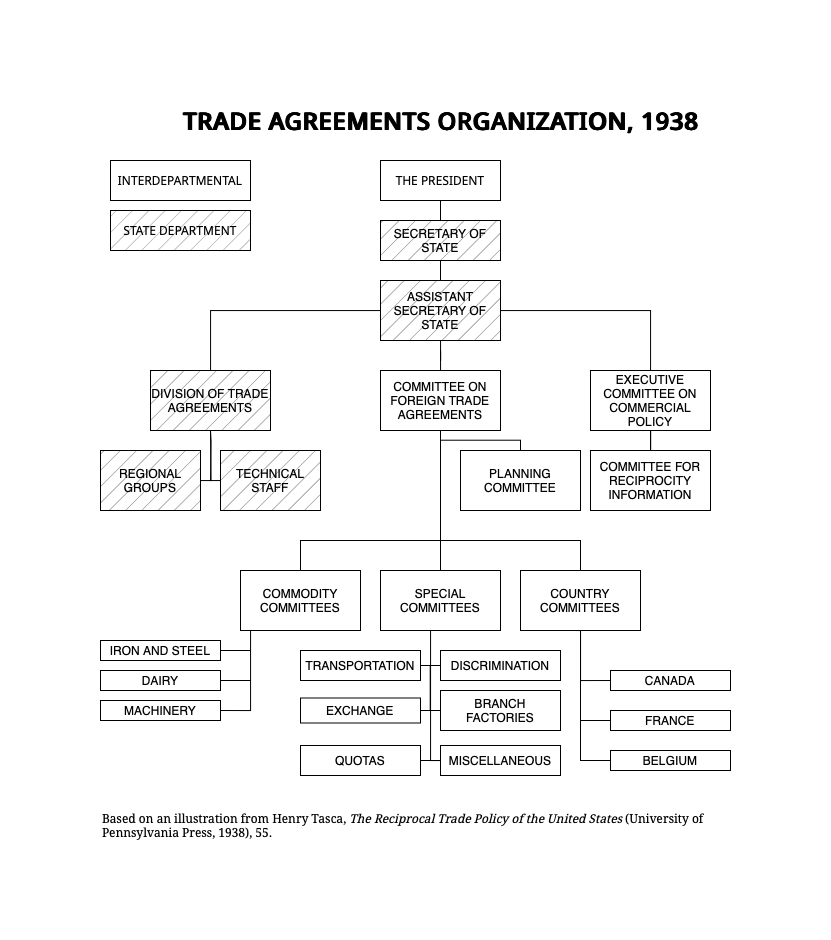

The diagram above was exported from draw.io. Its source (the exported page's mxGraphModel, read from the mxfile embedded in the PNG):
<mxGraphModel dx="1585" dy="775" grid="1" gridSize="10" guides="1" tooltips="1" connect="1" arrows="1" fold="1" page="1" pageScale="1" pageWidth="850" pageHeight="1100" math="0" shadow="0">
  <root>
    <mxCell id="0" />
    <mxCell id="1" parent="0" />
    <mxCell id="JoEOEGqCdXx-WuPflAhv-5" value="" style="edgeStyle=elbowEdgeStyle;rounded=0;orthogonalLoop=1;jettySize=auto;html=1;elbow=vertical;startArrow=none;endArrow=none;" edge="1" parent="1" source="JoEOEGqCdXx-WuPflAhv-1" target="JoEOEGqCdXx-WuPflAhv-4">
      <mxGeometry relative="1" as="geometry" />
    </mxCell>
    <UserObject label="&lt;font data-font-src=&quot;https://fonts.googleapis.com/css?family=Noto+Sans&quot; face=&quot;Noto Sans&quot;&gt;THE PRESIDENT&lt;/font&gt;" treeRoot="1" id="JoEOEGqCdXx-WuPflAhv-1">
      <mxCell style="whiteSpace=wrap;html=1;align=center;treeFolding=1;treeMoving=1;newEdgeStyle={&quot;edgeStyle&quot;:&quot;elbowEdgeStyle&quot;,&quot;startArrow&quot;:&quot;none&quot;,&quot;endArrow&quot;:&quot;none&quot;};" vertex="1" parent="1">
        <mxGeometry x="270" y="310" width="120" height="40" as="geometry" />
      </mxCell>
    </UserObject>
    <mxCell id="JoEOEGqCdXx-WuPflAhv-4" value="SECRETARY OF STATE" style="whiteSpace=wrap;html=1;fillStyle=hatch;fillColor=#999999;" vertex="1" parent="1">
      <mxGeometry x="270" y="370" width="120" height="40" as="geometry" />
    </mxCell>
    <mxCell id="JoEOEGqCdXx-WuPflAhv-18" value="" style="rounded=0;orthogonalLoop=1;jettySize=auto;html=1;endArrow=none;startFill=0;" edge="1" parent="1" source="JoEOEGqCdXx-WuPflAhv-6" target="JoEOEGqCdXx-WuPflAhv-4">
      <mxGeometry relative="1" as="geometry" />
    </mxCell>
    <mxCell id="JoEOEGqCdXx-WuPflAhv-30" value="" style="edgeStyle=orthogonalEdgeStyle;rounded=0;orthogonalLoop=1;jettySize=auto;html=1;endArrow=none;startFill=0;" edge="1" parent="1" source="JoEOEGqCdXx-WuPflAhv-6" target="JoEOEGqCdXx-WuPflAhv-19">
      <mxGeometry relative="1" as="geometry" />
    </mxCell>
    <mxCell id="JoEOEGqCdXx-WuPflAhv-32" value="" style="edgeStyle=orthogonalEdgeStyle;rounded=0;orthogonalLoop=1;jettySize=auto;html=1;endArrow=none;startFill=0;" edge="1" parent="1" source="JoEOEGqCdXx-WuPflAhv-6" target="JoEOEGqCdXx-WuPflAhv-31">
      <mxGeometry relative="1" as="geometry" />
    </mxCell>
    <mxCell id="JoEOEGqCdXx-WuPflAhv-34" value="" style="edgeStyle=orthogonalEdgeStyle;rounded=0;orthogonalLoop=1;jettySize=auto;html=1;endArrow=none;startFill=0;" edge="1" parent="1" source="JoEOEGqCdXx-WuPflAhv-6" target="JoEOEGqCdXx-WuPflAhv-33">
      <mxGeometry relative="1" as="geometry" />
    </mxCell>
    <mxCell id="JoEOEGqCdXx-WuPflAhv-6" value="ASSISTANT SECRETARY OF STATE" style="whiteSpace=wrap;html=1;fillStyle=hatch;fillColor=#999999;" vertex="1" parent="1">
      <mxGeometry x="270" y="430" width="120" height="60" as="geometry" />
    </mxCell>
    <mxCell id="JoEOEGqCdXx-WuPflAhv-48" value="" style="edgeStyle=elbowEdgeStyle;rounded=0;orthogonalLoop=1;jettySize=auto;html=1;elbow=vertical;startArrow=none;endArrow=none;" edge="1" parent="1" source="JoEOEGqCdXx-WuPflAhv-19" target="JoEOEGqCdXx-WuPflAhv-47">
      <mxGeometry relative="1" as="geometry" />
    </mxCell>
    <mxCell id="JoEOEGqCdXx-WuPflAhv-50" value="" style="edgeStyle=elbowEdgeStyle;rounded=0;orthogonalLoop=1;jettySize=auto;html=1;elbow=vertical;startArrow=none;endArrow=none;" edge="1" parent="1" source="JoEOEGqCdXx-WuPflAhv-19">
      <mxGeometry relative="1" as="geometry">
        <mxPoint x="470" y="720" as="targetPoint" />
        <Array as="points">
          <mxPoint x="400" y="690" />
        </Array>
      </mxGeometry>
    </mxCell>
    <mxCell id="JoEOEGqCdXx-WuPflAhv-52" value="" style="edgeStyle=elbowEdgeStyle;rounded=0;orthogonalLoop=1;jettySize=auto;html=1;elbow=vertical;startArrow=none;endArrow=none;" edge="1" parent="1" source="JoEOEGqCdXx-WuPflAhv-19" target="JoEOEGqCdXx-WuPflAhv-51">
      <mxGeometry relative="1" as="geometry">
        <Array as="points">
          <mxPoint x="330" y="690" />
        </Array>
      </mxGeometry>
    </mxCell>
    <mxCell id="JoEOEGqCdXx-WuPflAhv-54" value="" style="edgeStyle=elbowEdgeStyle;rounded=0;orthogonalLoop=1;jettySize=auto;html=1;elbow=vertical;startArrow=none;endArrow=none;" edge="1" parent="1" source="JoEOEGqCdXx-WuPflAhv-19" target="JoEOEGqCdXx-WuPflAhv-53">
      <mxGeometry relative="1" as="geometry" />
    </mxCell>
    <UserObject label="COMMITTEE ON FOREIGN TRADE AGREEMENTS" treeRoot="1" id="JoEOEGqCdXx-WuPflAhv-19">
      <mxCell style="whiteSpace=wrap;html=1;align=center;treeFolding=1;treeMoving=1;newEdgeStyle={&quot;edgeStyle&quot;:&quot;elbowEdgeStyle&quot;,&quot;startArrow&quot;:&quot;none&quot;,&quot;endArrow&quot;:&quot;none&quot;};" vertex="1" parent="1">
        <mxGeometry x="270" y="520" width="120" height="60" as="geometry" />
      </mxCell>
    </UserObject>
    <mxCell id="JoEOEGqCdXx-WuPflAhv-36" value="" style="edgeStyle=orthogonalEdgeStyle;rounded=0;orthogonalLoop=1;jettySize=auto;html=1;endArrow=none;startFill=0;" edge="1" parent="1" source="JoEOEGqCdXx-WuPflAhv-31" target="JoEOEGqCdXx-WuPflAhv-35">
      <mxGeometry relative="1" as="geometry" />
    </mxCell>
    <mxCell id="JoEOEGqCdXx-WuPflAhv-31" value="EXECUTIVE COMMITTEE ON COMMERCIAL POLICY" style="whiteSpace=wrap;html=1;" vertex="1" parent="1">
      <mxGeometry x="480" y="520" width="120" height="60" as="geometry" />
    </mxCell>
    <mxCell id="JoEOEGqCdXx-WuPflAhv-33" value="DIVISION OF TRADE AGREEMENTS" style="whiteSpace=wrap;html=1;fillStyle=hatch;fillColor=#999999;" vertex="1" parent="1">
      <mxGeometry x="40" y="520" width="120" height="60" as="geometry" />
    </mxCell>
    <mxCell id="JoEOEGqCdXx-WuPflAhv-35" value="COMMITTEE FOR RECIPROCITY INFORMATION" style="whiteSpace=wrap;html=1;" vertex="1" parent="1">
      <mxGeometry x="480" y="600" width="120" height="60" as="geometry" />
    </mxCell>
    <mxCell id="JoEOEGqCdXx-WuPflAhv-37" value="" style="edgeStyle=orthogonalEdgeStyle;sourcePerimeterSpacing=0;targetPerimeterSpacing=0;startArrow=none;endArrow=none;rounded=0;targetPortConstraint=eastwest;sourcePortConstraint=northsouth;curved=0;rounded=0;" edge="1" target="JoEOEGqCdXx-WuPflAhv-39" parent="1">
      <mxGeometry relative="1" as="geometry">
        <mxPoint x="100" y="580" as="sourcePoint" />
      </mxGeometry>
    </mxCell>
    <mxCell id="JoEOEGqCdXx-WuPflAhv-38" value="" style="edgeStyle=orthogonalEdgeStyle;sourcePerimeterSpacing=0;targetPerimeterSpacing=0;startArrow=none;endArrow=none;rounded=0;targetPortConstraint=eastwest;sourcePortConstraint=northsouth;curved=0;rounded=0;" edge="1" target="JoEOEGqCdXx-WuPflAhv-40" parent="1">
      <mxGeometry relative="1" as="geometry">
        <mxPoint x="100" y="580" as="sourcePoint" />
      </mxGeometry>
    </mxCell>
    <mxCell id="JoEOEGqCdXx-WuPflAhv-39" value="REGIONAL GROUPS" style="whiteSpace=wrap;html=1;align=center;verticalAlign=middle;treeFolding=1;treeMoving=1;fillStyle=hatch;fillColor=#999999;" vertex="1" parent="1">
      <mxGeometry x="-10" y="600" width="100" height="60" as="geometry" />
    </mxCell>
    <mxCell id="JoEOEGqCdXx-WuPflAhv-40" value="TECHNICAL STAFF" style="whiteSpace=wrap;html=1;align=center;verticalAlign=middle;treeFolding=1;treeMoving=1;fillStyle=hatch;fillColor=#999999;" vertex="1" parent="1">
      <mxGeometry x="110" y="600" width="100" height="60" as="geometry" />
    </mxCell>
    <mxCell id="JoEOEGqCdXx-WuPflAhv-86" style="edgeStyle=orthogonalEdgeStyle;rounded=0;orthogonalLoop=1;jettySize=auto;html=1;entryX=0;entryY=0.75;entryDx=0;entryDy=0;endArrow=none;startFill=0;" edge="1" parent="1" source="JoEOEGqCdXx-WuPflAhv-47" target="JoEOEGqCdXx-WuPflAhv-79">
      <mxGeometry relative="1" as="geometry">
        <mxPoint x="330" y="1030" as="targetPoint" />
        <Array as="points">
          <mxPoint x="320" y="910" />
          <mxPoint x="330" y="910" />
        </Array>
      </mxGeometry>
    </mxCell>
    <mxCell id="JoEOEGqCdXx-WuPflAhv-47" value="SPECIAL COMMITTEES" style="whiteSpace=wrap;html=1;" vertex="1" parent="1">
      <mxGeometry x="270" y="720" width="120" height="60" as="geometry" />
    </mxCell>
    <mxCell id="JoEOEGqCdXx-WuPflAhv-58" value="" style="edgeStyle=orthogonalEdgeStyle;rounded=0;orthogonalLoop=1;jettySize=auto;html=1;entryX=0;entryY=0.5;entryDx=0;entryDy=0;exitX=0.442;exitY=1;exitDx=0;exitDy=0;exitPerimeter=0;endArrow=none;startFill=0;" edge="1" parent="1" source="JoEOEGqCdXx-WuPflAhv-49" target="JoEOEGqCdXx-WuPflAhv-57">
      <mxGeometry relative="1" as="geometry">
        <mxPoint x="460" y="800" as="sourcePoint" />
        <mxPoint x="470" y="860" as="targetPoint" />
        <Array as="points">
          <mxPoint x="470" y="780" />
          <mxPoint x="470" y="830" />
        </Array>
      </mxGeometry>
    </mxCell>
    <mxCell id="JoEOEGqCdXx-WuPflAhv-49" value="COUNTRY COMMITTEES" style="whiteSpace=wrap;html=1;" vertex="1" parent="1">
      <mxGeometry x="410" y="720" width="120" height="60" as="geometry" />
    </mxCell>
    <mxCell id="JoEOEGqCdXx-WuPflAhv-107" style="edgeStyle=orthogonalEdgeStyle;rounded=0;orthogonalLoop=1;jettySize=auto;html=1;entryX=1;entryY=0.5;entryDx=0;entryDy=0;endArrow=none;startFill=0;exitX=0.083;exitY=0.98;exitDx=0;exitDy=0;exitPerimeter=0;" edge="1" parent="1" target="JoEOEGqCdXx-WuPflAhv-106">
      <mxGeometry relative="1" as="geometry">
        <mxPoint x="120" y="860" as="targetPoint" />
        <mxPoint x="149.96000000000004" y="778.8" as="sourcePoint" />
        <Array as="points">
          <mxPoint x="140" y="779" />
          <mxPoint x="140" y="860" />
        </Array>
      </mxGeometry>
    </mxCell>
    <mxCell id="JoEOEGqCdXx-WuPflAhv-51" value="COMMODITY COMMITTEES" style="whiteSpace=wrap;html=1;" vertex="1" parent="1">
      <mxGeometry x="130" y="720" width="120" height="60" as="geometry" />
    </mxCell>
    <mxCell id="JoEOEGqCdXx-WuPflAhv-53" value="PLANNING COMMITTEE" style="whiteSpace=wrap;html=1;" vertex="1" parent="1">
      <mxGeometry x="350" y="600" width="120" height="60" as="geometry" />
    </mxCell>
    <mxCell id="JoEOEGqCdXx-WuPflAhv-57" value="CANADA" style="whiteSpace=wrap;html=1;" vertex="1" parent="1">
      <mxGeometry x="500" y="820" width="120" height="20" as="geometry" />
    </mxCell>
    <mxCell id="JoEOEGqCdXx-WuPflAhv-62" style="edgeStyle=elbowEdgeStyle;rounded=0;orthogonalLoop=1;jettySize=auto;html=1;startArrow=none;endArrow=none;exitX=0;exitY=0.5;exitDx=0;exitDy=0;entryX=0.5;entryY=1;entryDx=0;entryDy=0;" edge="1" parent="1" source="JoEOEGqCdXx-WuPflAhv-61">
      <mxGeometry relative="1" as="geometry">
        <mxPoint x="455" y="780" as="targetPoint" />
        <mxPoint x="485" y="910" as="sourcePoint" />
        <Array as="points">
          <mxPoint x="470" y="850" />
        </Array>
      </mxGeometry>
    </mxCell>
    <UserObject label="FRANCE" treeRoot="1" id="JoEOEGqCdXx-WuPflAhv-61">
      <mxCell style="whiteSpace=wrap;html=1;align=center;treeFolding=1;treeMoving=1;newEdgeStyle={&quot;edgeStyle&quot;:&quot;elbowEdgeStyle&quot;,&quot;startArrow&quot;:&quot;none&quot;,&quot;endArrow&quot;:&quot;none&quot;};" vertex="1" parent="1">
        <mxGeometry x="500" y="860" width="120" height="20" as="geometry" />
      </mxCell>
    </UserObject>
    <mxCell id="JoEOEGqCdXx-WuPflAhv-66" style="edgeStyle=elbowEdgeStyle;rounded=0;orthogonalLoop=1;jettySize=auto;html=1;startArrow=none;endArrow=none;exitX=0;exitY=0.5;exitDx=0;exitDy=0;" edge="1" parent="1" source="JoEOEGqCdXx-WuPflAhv-65">
      <mxGeometry relative="1" as="geometry">
        <mxPoint x="470" y="830" as="targetPoint" />
        <Array as="points">
          <mxPoint x="470" y="890" />
        </Array>
      </mxGeometry>
    </mxCell>
    <UserObject label="BELGIUM" treeRoot="1" id="JoEOEGqCdXx-WuPflAhv-65">
      <mxCell style="whiteSpace=wrap;html=1;align=center;treeFolding=1;treeMoving=1;newEdgeStyle={&quot;edgeStyle&quot;:&quot;elbowEdgeStyle&quot;,&quot;startArrow&quot;:&quot;none&quot;,&quot;endArrow&quot;:&quot;none&quot;};" vertex="1" parent="1">
        <mxGeometry x="500" y="900" width="120" height="20" as="geometry" />
      </mxCell>
    </UserObject>
    <mxCell id="JoEOEGqCdXx-WuPflAhv-90" style="edgeStyle=elbowEdgeStyle;rounded=0;orthogonalLoop=1;jettySize=auto;html=1;startArrow=none;endArrow=none;exitX=0;exitY=0.5;exitDx=0;exitDy=0;" edge="1" parent="1" source="JoEOEGqCdXx-WuPflAhv-78">
      <mxGeometry relative="1" as="geometry">
        <mxPoint x="320" y="860" as="targetPoint" />
      </mxGeometry>
    </mxCell>
    <UserObject label="BRANCH FACTORIES" treeRoot="1" id="JoEOEGqCdXx-WuPflAhv-78">
      <mxCell style="whiteSpace=wrap;html=1;align=center;treeFolding=1;treeMoving=1;newEdgeStyle={&quot;edgeStyle&quot;:&quot;elbowEdgeStyle&quot;,&quot;startArrow&quot;:&quot;none&quot;,&quot;endArrow&quot;:&quot;none&quot;};" vertex="1" parent="1">
        <mxGeometry x="330" y="840" width="120" height="40" as="geometry" />
      </mxCell>
    </UserObject>
    <mxCell id="JoEOEGqCdXx-WuPflAhv-79" value="MISCELLANEOUS" style="whiteSpace=wrap;html=1;" vertex="1" parent="1">
      <mxGeometry x="330" y="895" width="120" height="30" as="geometry" />
    </mxCell>
    <mxCell id="JoEOEGqCdXx-WuPflAhv-95" value="" style="edgeStyle=elbowEdgeStyle;rounded=0;orthogonalLoop=1;jettySize=auto;html=1;elbow=horizontal;startArrow=none;endArrow=none;" edge="1" parent="1" source="JoEOEGqCdXx-WuPflAhv-92">
      <mxGeometry relative="1" as="geometry">
        <mxPoint x="320" y="815" as="targetPoint" />
      </mxGeometry>
    </mxCell>
    <UserObject label="DISCRIMINATION" treeRoot="1" id="JoEOEGqCdXx-WuPflAhv-92">
      <mxCell style="whiteSpace=wrap;html=1;align=center;treeFolding=1;treeMoving=1;newEdgeStyle={&quot;edgeStyle&quot;:&quot;elbowEdgeStyle&quot;,&quot;startArrow&quot;:&quot;none&quot;,&quot;endArrow&quot;:&quot;none&quot;};" vertex="1" parent="1">
        <mxGeometry x="330" y="800" width="120" height="30" as="geometry" />
      </mxCell>
    </UserObject>
    <mxCell id="JoEOEGqCdXx-WuPflAhv-101" value="" style="edgeStyle=elbowEdgeStyle;rounded=0;orthogonalLoop=1;jettySize=auto;html=1;elbow=horizontal;startArrow=none;endArrow=none;" edge="1" parent="1" source="JoEOEGqCdXx-WuPflAhv-96" target="JoEOEGqCdXx-WuPflAhv-92">
      <mxGeometry relative="1" as="geometry" />
    </mxCell>
    <UserObject label="TRANSPORTATION" treeRoot="1" id="JoEOEGqCdXx-WuPflAhv-96">
      <mxCell style="whiteSpace=wrap;html=1;align=center;treeFolding=1;treeMoving=1;newEdgeStyle={&quot;edgeStyle&quot;:&quot;elbowEdgeStyle&quot;,&quot;startArrow&quot;:&quot;none&quot;,&quot;endArrow&quot;:&quot;none&quot;};" vertex="1" parent="1">
        <mxGeometry x="190" y="800" width="120" height="30" as="geometry" />
      </mxCell>
    </UserObject>
    <mxCell id="JoEOEGqCdXx-WuPflAhv-100" value="" style="edgeStyle=elbowEdgeStyle;rounded=0;orthogonalLoop=1;jettySize=auto;html=1;elbow=horizontal;startArrow=none;endArrow=none;" edge="1" parent="1" source="JoEOEGqCdXx-WuPflAhv-97" target="JoEOEGqCdXx-WuPflAhv-92">
      <mxGeometry relative="1" as="geometry" />
    </mxCell>
    <UserObject label="EXCHANGE" treeRoot="1" id="JoEOEGqCdXx-WuPflAhv-97">
      <mxCell style="whiteSpace=wrap;html=1;align=center;treeFolding=1;treeMoving=1;newEdgeStyle={&quot;edgeStyle&quot;:&quot;elbowEdgeStyle&quot;,&quot;startArrow&quot;:&quot;none&quot;,&quot;endArrow&quot;:&quot;none&quot;};" vertex="1" parent="1">
        <mxGeometry x="190" y="847.5" width="120" height="25" as="geometry" />
      </mxCell>
    </UserObject>
    <mxCell id="JoEOEGqCdXx-WuPflAhv-99" value="" style="edgeStyle=elbowEdgeStyle;rounded=0;orthogonalLoop=1;jettySize=auto;html=1;elbow=horizontal;startArrow=none;endArrow=none;" edge="1" parent="1" source="JoEOEGqCdXx-WuPflAhv-98" target="JoEOEGqCdXx-WuPflAhv-79">
      <mxGeometry relative="1" as="geometry" />
    </mxCell>
    <UserObject label="QUOTAS" treeRoot="1" id="JoEOEGqCdXx-WuPflAhv-98">
      <mxCell style="whiteSpace=wrap;html=1;align=center;treeFolding=1;treeMoving=1;newEdgeStyle={&quot;edgeStyle&quot;:&quot;elbowEdgeStyle&quot;,&quot;startArrow&quot;:&quot;none&quot;,&quot;endArrow&quot;:&quot;none&quot;};" vertex="1" parent="1">
        <mxGeometry x="190" y="895" width="120" height="30" as="geometry" />
      </mxCell>
    </UserObject>
    <mxCell id="JoEOEGqCdXx-WuPflAhv-109" value="" style="edgeStyle=elbowEdgeStyle;rounded=0;orthogonalLoop=1;jettySize=auto;html=1;elbow=horizontal;startArrow=none;endArrow=none;" edge="1" parent="1" source="JoEOEGqCdXx-WuPflAhv-102">
      <mxGeometry relative="1" as="geometry">
        <mxPoint x="140" y="800" as="targetPoint" />
      </mxGeometry>
    </mxCell>
    <UserObject label="IRON AND STEEL" treeRoot="1" id="JoEOEGqCdXx-WuPflAhv-102">
      <mxCell style="whiteSpace=wrap;html=1;align=center;treeFolding=1;treeMoving=1;newEdgeStyle={&quot;edgeStyle&quot;:&quot;elbowEdgeStyle&quot;,&quot;startArrow&quot;:&quot;none&quot;,&quot;endArrow&quot;:&quot;none&quot;};" vertex="1" parent="1">
        <mxGeometry x="-10" y="790" width="120" height="20" as="geometry" />
      </mxCell>
    </UserObject>
    <mxCell id="JoEOEGqCdXx-WuPflAhv-110" value="" style="edgeStyle=elbowEdgeStyle;rounded=0;orthogonalLoop=1;jettySize=auto;html=1;elbow=horizontal;startArrow=none;endArrow=none;" edge="1" parent="1" source="JoEOEGqCdXx-WuPflAhv-105">
      <mxGeometry relative="1" as="geometry">
        <mxPoint x="140" y="830" as="targetPoint" />
      </mxGeometry>
    </mxCell>
    <UserObject label="DAIRY" treeRoot="1" id="JoEOEGqCdXx-WuPflAhv-105">
      <mxCell style="whiteSpace=wrap;html=1;align=center;treeFolding=1;treeMoving=1;newEdgeStyle={&quot;edgeStyle&quot;:&quot;elbowEdgeStyle&quot;,&quot;startArrow&quot;:&quot;none&quot;,&quot;endArrow&quot;:&quot;none&quot;};" vertex="1" parent="1">
        <mxGeometry x="-10" y="820" width="120" height="20" as="geometry" />
      </mxCell>
    </UserObject>
    <UserObject label="MACHINERY" treeRoot="1" id="JoEOEGqCdXx-WuPflAhv-106">
      <mxCell style="whiteSpace=wrap;html=1;align=center;treeFolding=1;treeMoving=1;newEdgeStyle={&quot;edgeStyle&quot;:&quot;elbowEdgeStyle&quot;,&quot;startArrow&quot;:&quot;none&quot;,&quot;endArrow&quot;:&quot;none&quot;};" vertex="1" parent="1">
        <mxGeometry x="-10" y="850" width="120" height="20" as="geometry" />
      </mxCell>
    </UserObject>
    <mxCell id="JoEOEGqCdXx-WuPflAhv-111" value="TRADE AGREEMENTS ORGANIZATION, 1938" style="text;strokeColor=none;fillColor=none;html=1;fontSize=24;fontStyle=1;verticalAlign=middle;align=center;fontFamily=Noto Sans;fontSource=https%3A%2F%2Ffonts.googleapis.com%2Fcss%3Ffamily%3DNoto%2BSans;" vertex="1" parent="1">
      <mxGeometry x="280" y="250" width="100" height="40" as="geometry" />
    </mxCell>
    <mxCell id="JoEOEGqCdXx-WuPflAhv-113" value="&lt;font face=&quot;Noto Sans&quot;&gt;INTERDEPARTMENTAL&lt;/font&gt;" style="rounded=0;whiteSpace=wrap;html=1;" vertex="1" parent="1">
      <mxGeometry y="310" width="140" height="40" as="geometry" />
    </mxCell>
    <mxCell id="JoEOEGqCdXx-WuPflAhv-114" value="&lt;font face=&quot;Noto Sans&quot;&gt;STATE DEPARTMENT&lt;/font&gt;" style="rounded=0;whiteSpace=wrap;html=1;fillStyle=hatch;fillColor=#B3B3B3;" vertex="1" parent="1">
      <mxGeometry y="360" width="140" height="40" as="geometry" />
    </mxCell>
    <mxCell id="JoEOEGqCdXx-WuPflAhv-116" value="Based on an illustration from Henry Tasca, &lt;i&gt;The Reciprocal Trade Policy of the United States &lt;/i&gt;(University of Pennsylvania Press, 1938), 55." style="text;strokeColor=none;align=left;fillColor=none;html=1;verticalAlign=middle;whiteSpace=wrap;rounded=0;fontFamily=Noto Serif;fontSource=https%3A%2F%2Ffonts.googleapis.com%2Fcss%3Ffamily%3DNoto%2BSerif;" vertex="1" parent="1">
      <mxGeometry x="-10" y="960" width="630" height="30" as="geometry" />
    </mxCell>
  </root>
</mxGraphModel>